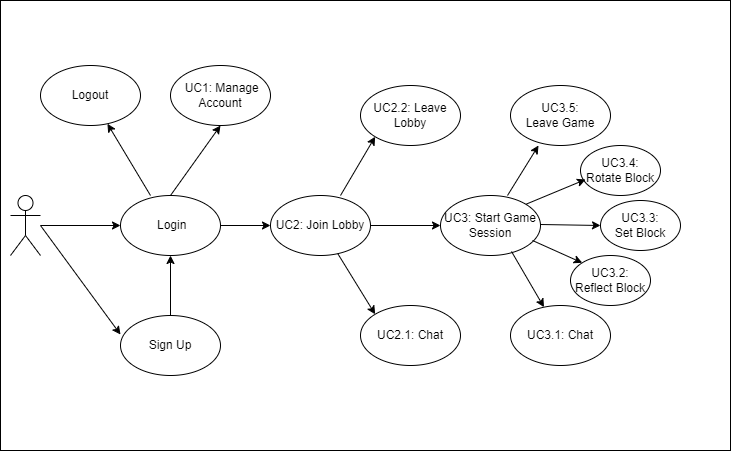

The diagram above was exported from draw.io. Its source (the exported page's mxGraphModel, read from the mxfile embedded in the PNG):
<mxGraphModel dx="1434" dy="780" grid="1" gridSize="10" guides="1" tooltips="1" connect="1" arrows="1" fold="1" page="1" pageScale="1" pageWidth="827" pageHeight="1169" math="0" shadow="0">
  <root>
    <mxCell id="0" />
    <mxCell id="1" parent="0" />
    <mxCell id="MLabOW2isYsz_o6hHpx3-10" value="" style="rounded=0;whiteSpace=wrap;html=1;" vertex="1" parent="1">
      <mxGeometry x="80" y="15" width="730" height="450" as="geometry" />
    </mxCell>
    <mxCell id="MLabOW2isYsz_o6hHpx3-1" value="" style="shape=umlActor;verticalLabelPosition=bottom;verticalAlign=top;html=1;outlineConnect=0;" vertex="1" parent="1">
      <mxGeometry x="90" y="210" width="30" height="60" as="geometry" />
    </mxCell>
    <mxCell id="MLabOW2isYsz_o6hHpx3-2" value="&amp;nbsp;Login" style="ellipse;whiteSpace=wrap;html=1;" vertex="1" parent="1">
      <mxGeometry x="200" y="210" width="100" height="60" as="geometry" />
    </mxCell>
    <mxCell id="MLabOW2isYsz_o6hHpx3-3" value="Sign Up" style="ellipse;whiteSpace=wrap;html=1;" vertex="1" parent="1">
      <mxGeometry x="200" y="330" width="100" height="60" as="geometry" />
    </mxCell>
    <mxCell id="MLabOW2isYsz_o6hHpx3-4" value="&amp;nbsp;UC1: Manage Account" style="ellipse;whiteSpace=wrap;html=1;" vertex="1" parent="1">
      <mxGeometry x="250" y="80" width="100" height="60" as="geometry" />
    </mxCell>
    <mxCell id="MLabOW2isYsz_o6hHpx3-5" value="" style="endArrow=classic;html=1;rounded=0;entryX=0;entryY=0.317;entryDx=0;entryDy=0;entryPerimeter=0;" edge="1" parent="1" target="MLabOW2isYsz_o6hHpx3-3">
      <mxGeometry width="50" height="50" relative="1" as="geometry">
        <mxPoint x="120" y="240" as="sourcePoint" />
        <mxPoint x="230" y="420" as="targetPoint" />
      </mxGeometry>
    </mxCell>
    <mxCell id="MLabOW2isYsz_o6hHpx3-6" value="" style="endArrow=classic;html=1;rounded=0;entryX=0;entryY=0.5;entryDx=0;entryDy=0;" edge="1" parent="1" source="MLabOW2isYsz_o6hHpx3-1" target="MLabOW2isYsz_o6hHpx3-2">
      <mxGeometry width="50" height="50" relative="1" as="geometry">
        <mxPoint x="90" y="290" as="sourcePoint" />
        <mxPoint x="440" y="280" as="targetPoint" />
      </mxGeometry>
    </mxCell>
    <mxCell id="MLabOW2isYsz_o6hHpx3-7" value="" style="endArrow=classic;html=1;rounded=0;exitX=0.5;exitY=0;exitDx=0;exitDy=0;exitPerimeter=0;entryX=0.5;entryY=1;entryDx=0;entryDy=0;" edge="1" parent="1" source="MLabOW2isYsz_o6hHpx3-2" target="MLabOW2isYsz_o6hHpx3-4">
      <mxGeometry width="50" height="50" relative="1" as="geometry">
        <mxPoint x="250" y="200" as="sourcePoint" />
        <mxPoint x="300" y="150" as="targetPoint" />
      </mxGeometry>
    </mxCell>
    <mxCell id="MLabOW2isYsz_o6hHpx3-12" value="" style="endArrow=classic;html=1;rounded=0;exitX=0.5;exitY=0;exitDx=0;exitDy=0;entryX=0.5;entryY=1;entryDx=0;entryDy=0;" edge="1" parent="1" source="MLabOW2isYsz_o6hHpx3-3" target="MLabOW2isYsz_o6hHpx3-2">
      <mxGeometry width="50" height="50" relative="1" as="geometry">
        <mxPoint x="390" y="330" as="sourcePoint" />
        <mxPoint x="440" y="280" as="targetPoint" />
      </mxGeometry>
    </mxCell>
    <mxCell id="MLabOW2isYsz_o6hHpx3-13" value="" style="endArrow=classic;html=1;rounded=0;exitX=1;exitY=0.5;exitDx=0;exitDy=0;entryX=0;entryY=0.5;entryDx=0;entryDy=0;" edge="1" parent="1" source="MLabOW2isYsz_o6hHpx3-2" target="MLabOW2isYsz_o6hHpx3-15">
      <mxGeometry width="50" height="50" relative="1" as="geometry">
        <mxPoint x="390" y="330" as="sourcePoint" />
        <mxPoint x="440" y="280" as="targetPoint" />
      </mxGeometry>
    </mxCell>
    <mxCell id="MLabOW2isYsz_o6hHpx3-15" value="UC2: Join Lobby" style="ellipse;whiteSpace=wrap;html=1;" vertex="1" parent="1">
      <mxGeometry x="350" y="210" width="100" height="60" as="geometry" />
    </mxCell>
    <mxCell id="MLabOW2isYsz_o6hHpx3-19" value="" style="endArrow=classic;html=1;rounded=0;entryX=0;entryY=1;entryDx=0;entryDy=0;" edge="1" parent="1" target="MLabOW2isYsz_o6hHpx3-21">
      <mxGeometry width="50" height="50" relative="1" as="geometry">
        <mxPoint x="420" y="210" as="sourcePoint" />
        <mxPoint x="470" y="160" as="targetPoint" />
      </mxGeometry>
    </mxCell>
    <mxCell id="MLabOW2isYsz_o6hHpx3-21" value="UC2.2: Leave Lobby" style="ellipse;whiteSpace=wrap;html=1;" vertex="1" parent="1">
      <mxGeometry x="440" y="100" width="100" height="60" as="geometry" />
    </mxCell>
    <mxCell id="MLabOW2isYsz_o6hHpx3-22" value="UC3: Start Game Session" style="ellipse;whiteSpace=wrap;html=1;" vertex="1" parent="1">
      <mxGeometry x="520" y="210" width="100" height="60" as="geometry" />
    </mxCell>
    <mxCell id="MLabOW2isYsz_o6hHpx3-23" value="" style="endArrow=classic;html=1;rounded=0;exitX=1;exitY=0.5;exitDx=0;exitDy=0;entryX=0;entryY=0.5;entryDx=0;entryDy=0;" edge="1" parent="1" source="MLabOW2isYsz_o6hHpx3-15" target="MLabOW2isYsz_o6hHpx3-22">
      <mxGeometry width="50" height="50" relative="1" as="geometry">
        <mxPoint x="480" y="279" as="sourcePoint" />
        <mxPoint x="525" y="220" as="targetPoint" />
      </mxGeometry>
    </mxCell>
    <mxCell id="MLabOW2isYsz_o6hHpx3-26" value="Logout&lt;br&gt;" style="ellipse;whiteSpace=wrap;html=1;" vertex="1" parent="1">
      <mxGeometry x="120" y="80" width="100" height="60" as="geometry" />
    </mxCell>
    <mxCell id="MLabOW2isYsz_o6hHpx3-27" value="" style="endArrow=classic;html=1;rounded=0;exitX=0.3;exitY=0;exitDx=0;exitDy=0;exitPerimeter=0;" edge="1" parent="1" source="MLabOW2isYsz_o6hHpx3-2" target="MLabOW2isYsz_o6hHpx3-26">
      <mxGeometry width="50" height="50" relative="1" as="geometry">
        <mxPoint x="390" y="330" as="sourcePoint" />
        <mxPoint x="440" y="280" as="targetPoint" />
      </mxGeometry>
    </mxCell>
    <mxCell id="MLabOW2isYsz_o6hHpx3-28" value="UC2.1: Chat" style="ellipse;whiteSpace=wrap;html=1;" vertex="1" parent="1">
      <mxGeometry x="440" y="320" width="100" height="60" as="geometry" />
    </mxCell>
    <mxCell id="MLabOW2isYsz_o6hHpx3-29" value="" style="endArrow=classic;html=1;rounded=0;entryX=0;entryY=0;entryDx=0;entryDy=0;" edge="1" parent="1" source="MLabOW2isYsz_o6hHpx3-15" target="MLabOW2isYsz_o6hHpx3-28">
      <mxGeometry width="50" height="50" relative="1" as="geometry">
        <mxPoint x="390" y="330" as="sourcePoint" />
        <mxPoint x="440" y="280" as="targetPoint" />
      </mxGeometry>
    </mxCell>
    <mxCell id="MLabOW2isYsz_o6hHpx3-30" value="UC3.5:&lt;br&gt;Leave Game" style="ellipse;whiteSpace=wrap;html=1;" vertex="1" parent="1">
      <mxGeometry x="590" y="100" width="100" height="60" as="geometry" />
    </mxCell>
    <mxCell id="MLabOW2isYsz_o6hHpx3-31" value="UC3.1: Chat" style="ellipse;whiteSpace=wrap;html=1;" vertex="1" parent="1">
      <mxGeometry x="590" y="320" width="100" height="60" as="geometry" />
    </mxCell>
    <mxCell id="MLabOW2isYsz_o6hHpx3-32" value="UC3.4:&lt;br&gt;Rotate Block" style="ellipse;whiteSpace=wrap;html=1;" vertex="1" parent="1">
      <mxGeometry x="660" y="160" width="80" height="50" as="geometry" />
    </mxCell>
    <mxCell id="MLabOW2isYsz_o6hHpx3-34" value="UC3.3:&lt;br&gt;Set Block" style="ellipse;whiteSpace=wrap;html=1;" vertex="1" parent="1">
      <mxGeometry x="680" y="215" width="80" height="50" as="geometry" />
    </mxCell>
    <mxCell id="MLabOW2isYsz_o6hHpx3-35" value="UC3.2: Reflect Block" style="ellipse;whiteSpace=wrap;html=1;" vertex="1" parent="1">
      <mxGeometry x="650" y="270" width="80" height="50" as="geometry" />
    </mxCell>
    <mxCell id="MLabOW2isYsz_o6hHpx3-36" value="" style="endArrow=classic;html=1;rounded=0;exitX=0.67;exitY=0;exitDx=0;exitDy=0;exitPerimeter=0;entryX=0.28;entryY=1;entryDx=0;entryDy=0;entryPerimeter=0;" edge="1" parent="1" source="MLabOW2isYsz_o6hHpx3-22" target="MLabOW2isYsz_o6hHpx3-30">
      <mxGeometry width="50" height="50" relative="1" as="geometry">
        <mxPoint x="390" y="330" as="sourcePoint" />
        <mxPoint x="440" y="280" as="targetPoint" />
      </mxGeometry>
    </mxCell>
    <mxCell id="MLabOW2isYsz_o6hHpx3-37" value="" style="endArrow=classic;html=1;rounded=0;exitX=0.71;exitY=0.933;exitDx=0;exitDy=0;exitPerimeter=0;" edge="1" parent="1" source="MLabOW2isYsz_o6hHpx3-22" target="MLabOW2isYsz_o6hHpx3-31">
      <mxGeometry width="50" height="50" relative="1" as="geometry">
        <mxPoint x="587" y="210" as="sourcePoint" />
        <mxPoint x="618" y="160" as="targetPoint" />
      </mxGeometry>
    </mxCell>
    <mxCell id="MLabOW2isYsz_o6hHpx3-38" value="" style="endArrow=classic;html=1;rounded=0;exitX=1;exitY=0;exitDx=0;exitDy=0;entryX=0.063;entryY=0.68;entryDx=0;entryDy=0;entryPerimeter=0;" edge="1" parent="1" source="MLabOW2isYsz_o6hHpx3-22" target="MLabOW2isYsz_o6hHpx3-32">
      <mxGeometry width="50" height="50" relative="1" as="geometry">
        <mxPoint x="400" y="330" as="sourcePoint" />
        <mxPoint x="450" y="280" as="targetPoint" />
      </mxGeometry>
    </mxCell>
    <mxCell id="MLabOW2isYsz_o6hHpx3-39" value="" style="endArrow=classic;html=1;rounded=0;exitX=1;exitY=0;exitDx=0;exitDy=0;entryX=0;entryY=0.5;entryDx=0;entryDy=0;" edge="1" parent="1" target="MLabOW2isYsz_o6hHpx3-34">
      <mxGeometry width="50" height="50" relative="1" as="geometry">
        <mxPoint x="620" y="239" as="sourcePoint" />
        <mxPoint x="670" y="240" as="targetPoint" />
      </mxGeometry>
    </mxCell>
    <mxCell id="MLabOW2isYsz_o6hHpx3-40" value="" style="endArrow=classic;html=1;rounded=0;exitX=0.92;exitY=0.75;exitDx=0;exitDy=0;exitPerimeter=0;entryX=0;entryY=0;entryDx=0;entryDy=0;" edge="1" parent="1" source="MLabOW2isYsz_o6hHpx3-22" target="MLabOW2isYsz_o6hHpx3-35">
      <mxGeometry width="50" height="50" relative="1" as="geometry">
        <mxPoint x="620" y="260" as="sourcePoint" />
        <mxPoint x="670" y="261" as="targetPoint" />
      </mxGeometry>
    </mxCell>
  </root>
</mxGraphModel>